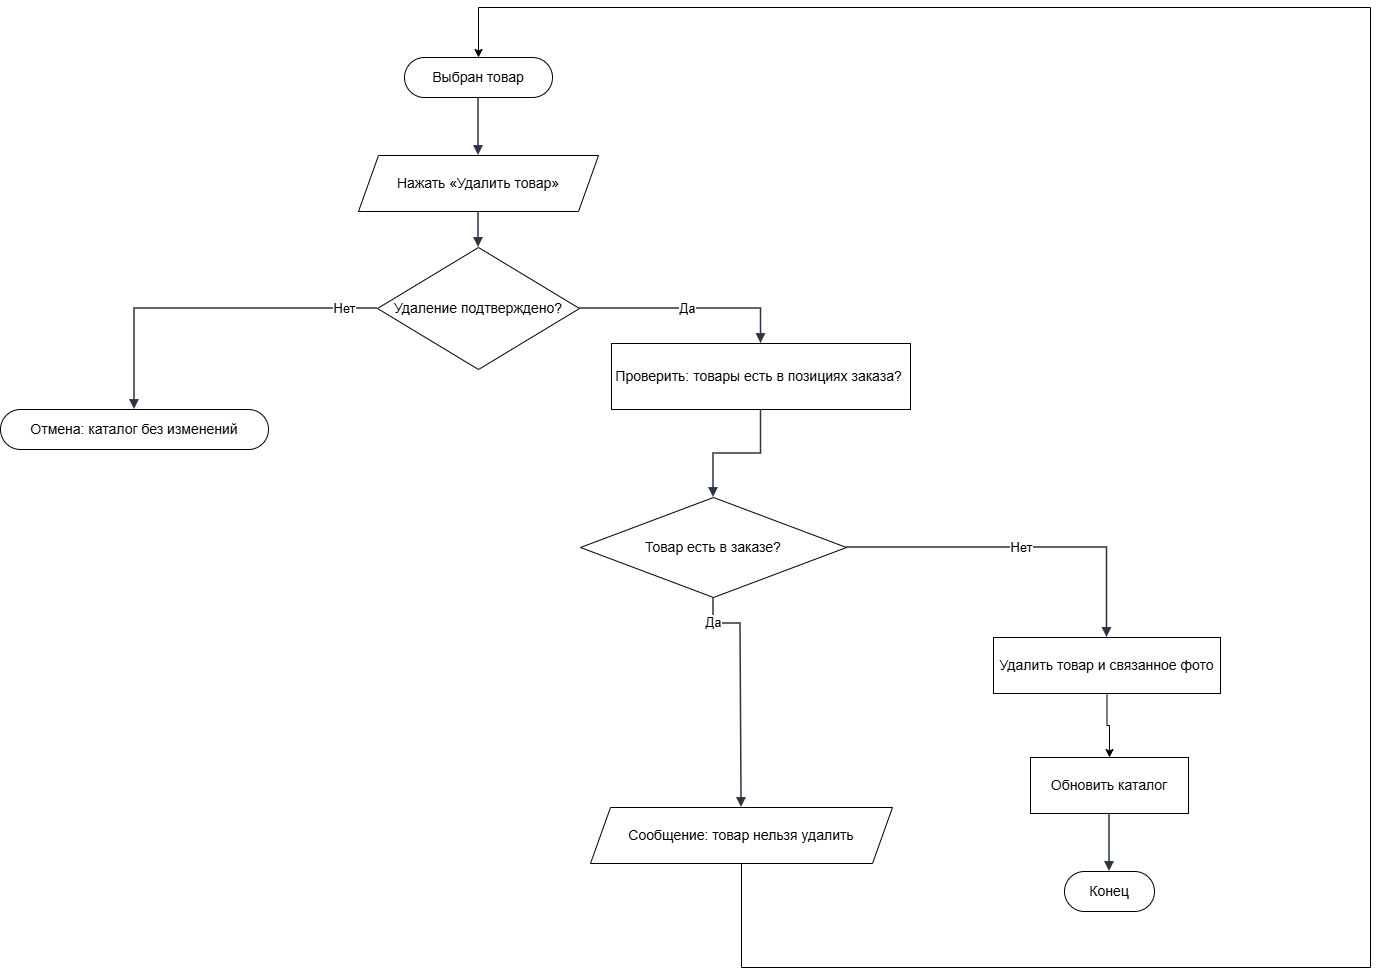

The diagram above was exported from draw.io. Its source (the exported page's mxGraphModel, read from the mxfile embedded in the PNG):
<mxGraphModel dx="1042" dy="660" grid="1" gridSize="10" guides="1" tooltips="1" connect="1" arrows="1" fold="1" page="1" pageScale="1" pageWidth="1070" pageHeight="1176" math="0" shadow="0">
  <root>
    <mxCell id="0" />
    <mxCell id="1" parent="0" />
    <mxCell id="n1" parent="1" style="rounded=1;whiteSpace=wrap;html=1;arcSize=50;fillColor=#ffffff;strokeColor=#000000;fontStyle=1;fontSize=14;" value="&lt;span style=&quot;font-weight: normal;&quot;&gt;Выбран товар&lt;/span&gt;" vertex="1">
      <mxGeometry height="40" width="148" x="444" y="70" as="geometry" />
    </mxCell>
    <mxCell id="n2" parent="1" style="shape=parallelogram;perimeter=parallelogramPerimeter;whiteSpace=wrap;html=1;fixedSize=1;size=20;fillColor=#ffffff;strokeColor=#000000;fontSize=14;" value="Нажать «Удалить товар»" vertex="1">
      <mxGeometry height="56" width="240" x="398" y="168" as="geometry" />
    </mxCell>
    <mxCell id="n3" parent="1" style="rhombus;whiteSpace=wrap;html=1;fillColor=#ffffff;strokeColor=#000000;fontSize=14;" value="Удаление подтверждено?" vertex="1">
      <mxGeometry height="122" width="202" x="417" y="260" as="geometry" />
    </mxCell>
    <mxCell id="n4" parent="1" style="rounded=1;whiteSpace=wrap;html=1;arcSize=50;fillColor=#ffffff;strokeColor=#000000;fontStyle=1;fontSize=14;" value="&lt;span style=&quot;font-weight: normal;&quot;&gt;Отмена: каталог без изменений&lt;/span&gt;" vertex="1">
      <mxGeometry height="40" width="268" x="40" y="422" as="geometry" />
    </mxCell>
    <mxCell id="n5" parent="1" style="rounded=0;whiteSpace=wrap;html=1;fillColor=#ffffff;strokeColor=#000000;fontSize=14;" value="Проверить: товары есть в позициях заказа?&amp;nbsp;" vertex="1">
      <mxGeometry height="66" width="299" x="651" y="356" as="geometry" />
    </mxCell>
    <mxCell id="n6" parent="1" style="rhombus;whiteSpace=wrap;html=1;fillColor=#ffffff;strokeColor=#000000;fontSize=14;" value="Товар есть в заказе?" vertex="1">
      <mxGeometry height="100" width="266" x="620" y="510" as="geometry" />
    </mxCell>
    <mxCell id="BypreCn3S4i1P2AV09u4-2" edge="1" parent="1" source="n7" style="edgeStyle=orthogonalEdgeStyle;rounded=0;orthogonalLoop=1;jettySize=auto;html=1;exitX=0.5;exitY=1;exitDx=0;exitDy=0;entryX=0.5;entryY=0;entryDx=0;entryDy=0;" target="n1">
      <mxGeometry relative="1" as="geometry">
        <Array as="points">
          <mxPoint x="781" y="980" />
          <mxPoint x="1410" y="980" />
          <mxPoint x="1410" y="20" />
          <mxPoint x="518" y="20" />
        </Array>
        <mxPoint x="781" y="240" as="targetPoint" />
      </mxGeometry>
    </mxCell>
    <mxCell id="n7" parent="1" style="shape=parallelogram;perimeter=parallelogramPerimeter;whiteSpace=wrap;html=1;fixedSize=1;size=20;fillColor=#ffffff;strokeColor=#000000;fontSize=14;" value="Сообщение: товар нельзя удалить" vertex="1">
      <mxGeometry height="56" width="302" x="630" y="820" as="geometry" />
    </mxCell>
    <mxCell id="BypreCn3S4i1P2AV09u4-1" edge="1" parent="1" source="n9" style="edgeStyle=orthogonalEdgeStyle;rounded=0;orthogonalLoop=1;jettySize=auto;html=1;exitX=0.5;exitY=1;exitDx=0;exitDy=0;entryX=0.5;entryY=0;entryDx=0;entryDy=0;" target="n11">
      <mxGeometry relative="1" as="geometry" />
    </mxCell>
    <mxCell id="n9" parent="1" style="rounded=0;whiteSpace=wrap;html=1;fillColor=#ffffff;strokeColor=#000000;fontSize=14;" value="Удалить товар и связанное фото" vertex="1">
      <mxGeometry height="56" width="227" x="1033" y="650" as="geometry" />
    </mxCell>
    <mxCell id="n11" parent="1" style="rounded=0;whiteSpace=wrap;html=1;fillColor=#ffffff;strokeColor=#000000;fontSize=14;" value="Обновить каталог" vertex="1">
      <mxGeometry height="56" width="158" x="1070" y="770" as="geometry" />
    </mxCell>
    <mxCell id="n12" parent="1" style="rounded=1;whiteSpace=wrap;html=1;arcSize=50;fillColor=#ffffff;strokeColor=#000000;fontStyle=1;fontSize=14;" value="&lt;span style=&quot;font-weight: normal;&quot;&gt;Конец&lt;/span&gt;" vertex="1">
      <mxGeometry height="40" width="90" x="1104" y="884" as="geometry" />
    </mxCell>
    <mxCell id="e1" edge="1" parent="1" source="n1" style="edgeStyle=orthogonalEdgeStyle;rounded=0;orthogonalLoop=1;jettySize=auto;html=1;endArrow=block;endFill=1;strokeWidth=1.5;strokeColor=#2b3445;fontSize=13;labelBackgroundColor=#FFFFFF;exitX=0.5;exitY=1;exitDx=0;exitDy=0;exitPerimeter=0;entryX=0.5;entryY=0;entryDx=0;entryDy=0;entryPerimeter=0;" target="n2" value="">
      <mxGeometry relative="1" as="geometry" />
    </mxCell>
    <mxCell id="e2" edge="1" parent="1" source="n2" style="edgeStyle=orthogonalEdgeStyle;rounded=0;orthogonalLoop=1;jettySize=auto;html=1;endArrow=block;endFill=1;strokeWidth=1.5;strokeColor=#2b3445;fontSize=13;labelBackgroundColor=#FFFFFF;exitX=0.5;exitY=1;exitDx=0;exitDy=0;exitPerimeter=0;entryX=0.5;entryY=0;entryDx=0;entryDy=0;entryPerimeter=0;" target="n3" value="">
      <mxGeometry relative="1" as="geometry" />
    </mxCell>
    <mxCell id="e3" edge="1" parent="1" source="n3" style="edgeStyle=orthogonalEdgeStyle;rounded=0;orthogonalLoop=1;jettySize=auto;html=1;endArrow=block;endFill=1;strokeWidth=1.5;strokeColor=#2b3445;fontSize=13;labelBackgroundColor=#FFFFFF;exitX=0;exitY=0.5;exitDx=0;exitDy=0;exitPerimeter=0;entryX=0.5;entryY=0;entryDx=0;entryDy=0;entryPerimeter=0;" target="n4" value="Нет">
      <mxGeometry relative="1" x="-0.808" as="geometry">
        <Array as="points">
          <mxPoint x="174" y="321" />
        </Array>
      </mxGeometry>
    </mxCell>
    <mxCell id="e4" edge="1" parent="1" source="n3" style="edgeStyle=orthogonalEdgeStyle;rounded=0;orthogonalLoop=1;jettySize=auto;html=1;endArrow=block;endFill=1;strokeWidth=1.5;strokeColor=#2b3445;fontSize=13;labelBackgroundColor=#FFFFFF;exitX=1;exitY=0.5;exitDx=0;exitDy=0;entryX=0.5;entryY=0;entryDx=0;entryDy=0;entryPerimeter=0;" target="n5" value="Да">
      <mxGeometry relative="1" as="geometry" />
    </mxCell>
    <mxCell id="e5" edge="1" parent="1" source="n5" style="edgeStyle=orthogonalEdgeStyle;rounded=0;orthogonalLoop=1;jettySize=auto;html=1;endArrow=block;endFill=1;strokeWidth=1.5;strokeColor=#2b3445;fontSize=13;labelBackgroundColor=#FFFFFF;exitX=0.5;exitY=1;exitDx=0;exitDy=0;exitPerimeter=0;entryX=0.5;entryY=0;entryDx=0;entryDy=0;entryPerimeter=0;" target="n6" value="">
      <mxGeometry relative="1" as="geometry" />
    </mxCell>
    <mxCell id="e6" edge="1" parent="1" source="n6" style="edgeStyle=orthogonalEdgeStyle;rounded=0;orthogonalLoop=1;jettySize=auto;html=1;endArrow=block;endFill=1;strokeWidth=1.5;strokeColor=#2b3445;fontSize=13;labelBackgroundColor=#FFFFFF;exitX=0.5;exitY=1;exitDx=0;exitDy=0;entryX=0.5;entryY=0;entryDx=0;entryDy=0;entryPerimeter=0;" target="n7" value="Да">
      <mxGeometry relative="1" x="-0.7857" as="geometry">
        <Array as="points">
          <mxPoint x="753" y="636" />
          <mxPoint x="780" y="636" />
        </Array>
      </mxGeometry>
    </mxCell>
    <mxCell id="e8" edge="1" parent="1" source="n6" style="edgeStyle=orthogonalEdgeStyle;rounded=0;orthogonalLoop=1;jettySize=auto;html=1;endArrow=block;endFill=1;strokeWidth=1.5;strokeColor=#2b3445;fontSize=13;labelBackgroundColor=#FFFFFF;exitX=1;exitY=0.5;exitDx=0;exitDy=0;entryX=0.5;entryY=0;entryDx=0;entryDy=0;entryPerimeter=0;" target="n9" value="Нет">
      <mxGeometry relative="1" as="geometry" />
    </mxCell>
    <mxCell id="e11" edge="1" parent="1" source="n11" style="edgeStyle=orthogonalEdgeStyle;rounded=0;orthogonalLoop=1;jettySize=auto;html=1;endArrow=block;endFill=1;strokeWidth=1.5;strokeColor=#2b3445;fontSize=13;labelBackgroundColor=#FFFFFF;exitX=0.5;exitY=1;exitDx=0;exitDy=0;exitPerimeter=0;entryX=0.5;entryY=0;entryDx=0;entryDy=0;entryPerimeter=0;" target="n12" value="">
      <mxGeometry relative="1" as="geometry" />
    </mxCell>
  </root>
</mxGraphModel>